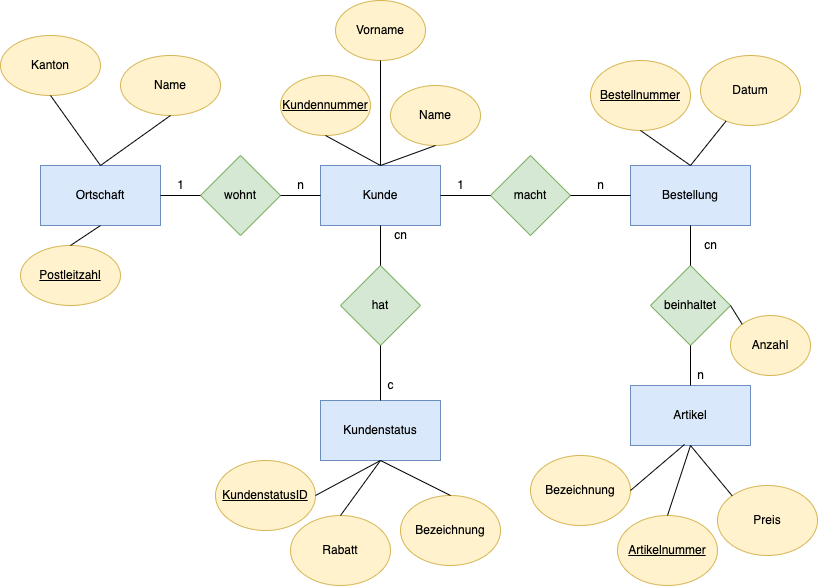

The diagram above was exported from draw.io. Its source (the exported page's mxGraphModel, read from the mxfile embedded in the PNG):
<mxGraphModel dx="1234" dy="787" grid="1" gridSize="10" guides="1" tooltips="1" connect="1" arrows="1" fold="1" page="1" pageScale="1" pageWidth="827" pageHeight="1169" math="0" shadow="0">
  <root>
    <mxCell id="0" />
    <mxCell id="1" parent="0" />
    <mxCell id="b8vkZWEt1r1g3HTHjguu-1" value="Bestellung" style="rounded=0;whiteSpace=wrap;html=1;fillColor=#dae8fc;strokeColor=#6c8ebf;" parent="1" vertex="1">
      <mxGeometry x="640" y="350" width="120" height="60" as="geometry" />
    </mxCell>
    <mxCell id="b8vkZWEt1r1g3HTHjguu-2" value="Kunde" style="rounded=0;whiteSpace=wrap;html=1;fillColor=#dae8fc;strokeColor=#6c8ebf;" parent="1" vertex="1">
      <mxGeometry x="330" y="350" width="120" height="60" as="geometry" />
    </mxCell>
    <mxCell id="b8vkZWEt1r1g3HTHjguu-3" value="Ortschaft" style="rounded=0;whiteSpace=wrap;html=1;fillColor=#dae8fc;strokeColor=#6c8ebf;" parent="1" vertex="1">
      <mxGeometry x="50" y="350" width="120" height="60" as="geometry" />
    </mxCell>
    <mxCell id="b8vkZWEt1r1g3HTHjguu-4" value="Artikel" style="rounded=0;whiteSpace=wrap;html=1;fillColor=#dae8fc;strokeColor=#6c8ebf;" parent="1" vertex="1">
      <mxGeometry x="640" y="570" width="120" height="60" as="geometry" />
    </mxCell>
    <mxCell id="b8vkZWEt1r1g3HTHjguu-5" value="wohnt" style="rhombus;whiteSpace=wrap;html=1;fillColor=#d5e8d4;strokeColor=#82b366;" parent="1" vertex="1">
      <mxGeometry x="210" y="340" width="80" height="80" as="geometry" />
    </mxCell>
    <mxCell id="b8vkZWEt1r1g3HTHjguu-6" value="macht" style="rhombus;whiteSpace=wrap;html=1;fillColor=#d5e8d4;strokeColor=#82b366;" parent="1" vertex="1">
      <mxGeometry x="500" y="340" width="80" height="80" as="geometry" />
    </mxCell>
    <mxCell id="b8vkZWEt1r1g3HTHjguu-7" value="beinhaltet" style="rhombus;whiteSpace=wrap;html=1;fillColor=#d5e8d4;strokeColor=#82b366;" parent="1" vertex="1">
      <mxGeometry x="660" y="450" width="80" height="80" as="geometry" />
    </mxCell>
    <mxCell id="b8vkZWEt1r1g3HTHjguu-8" value="" style="endArrow=none;html=1;rounded=0;exitX=0;exitY=0.5;exitDx=0;exitDy=0;entryX=1;entryY=0.5;entryDx=0;entryDy=0;" parent="1" source="b8vkZWEt1r1g3HTHjguu-2" target="b8vkZWEt1r1g3HTHjguu-5" edge="1">
      <mxGeometry width="50" height="50" relative="1" as="geometry">
        <mxPoint x="390" y="490" as="sourcePoint" />
        <mxPoint x="440" y="440" as="targetPoint" />
      </mxGeometry>
    </mxCell>
    <mxCell id="b8vkZWEt1r1g3HTHjguu-9" value="" style="endArrow=none;html=1;rounded=0;exitX=0;exitY=0.5;exitDx=0;exitDy=0;entryX=1;entryY=0.5;entryDx=0;entryDy=0;" parent="1" source="b8vkZWEt1r1g3HTHjguu-5" target="b8vkZWEt1r1g3HTHjguu-3" edge="1">
      <mxGeometry width="50" height="50" relative="1" as="geometry">
        <mxPoint x="390" y="490" as="sourcePoint" />
        <mxPoint x="320" y="380" as="targetPoint" />
      </mxGeometry>
    </mxCell>
    <mxCell id="b8vkZWEt1r1g3HTHjguu-11" value="" style="endArrow=none;html=1;rounded=0;entryX=0;entryY=0.5;entryDx=0;entryDy=0;exitX=1;exitY=0.5;exitDx=0;exitDy=0;" parent="1" source="b8vkZWEt1r1g3HTHjguu-6" target="b8vkZWEt1r1g3HTHjguu-1" edge="1">
      <mxGeometry width="50" height="50" relative="1" as="geometry">
        <mxPoint x="390" y="490" as="sourcePoint" />
        <mxPoint x="440" y="440" as="targetPoint" />
      </mxGeometry>
    </mxCell>
    <mxCell id="b8vkZWEt1r1g3HTHjguu-12" value="" style="endArrow=none;html=1;rounded=0;entryX=0.5;entryY=1;entryDx=0;entryDy=0;exitX=0.5;exitY=0;exitDx=0;exitDy=0;" parent="1" source="b8vkZWEt1r1g3HTHjguu-7" target="b8vkZWEt1r1g3HTHjguu-1" edge="1">
      <mxGeometry width="50" height="50" relative="1" as="geometry">
        <mxPoint x="390" y="490" as="sourcePoint" />
        <mxPoint x="440" y="440" as="targetPoint" />
      </mxGeometry>
    </mxCell>
    <mxCell id="b8vkZWEt1r1g3HTHjguu-13" value="" style="endArrow=none;html=1;rounded=0;entryX=0.5;entryY=1;entryDx=0;entryDy=0;exitX=0.5;exitY=0;exitDx=0;exitDy=0;" parent="1" source="b8vkZWEt1r1g3HTHjguu-4" target="b8vkZWEt1r1g3HTHjguu-7" edge="1">
      <mxGeometry width="50" height="50" relative="1" as="geometry">
        <mxPoint x="390" y="490" as="sourcePoint" />
        <mxPoint x="440" y="440" as="targetPoint" />
      </mxGeometry>
    </mxCell>
    <mxCell id="b8vkZWEt1r1g3HTHjguu-14" value="&lt;u&gt;Kundennummer&lt;/u&gt;" style="ellipse;whiteSpace=wrap;html=1;fillColor=#fff2cc;strokeColor=#d6b656;" parent="1" vertex="1">
      <mxGeometry x="290" y="260" width="90" height="60" as="geometry" />
    </mxCell>
    <mxCell id="b8vkZWEt1r1g3HTHjguu-15" value="Name" style="ellipse;whiteSpace=wrap;html=1;fillColor=#fff2cc;strokeColor=#d6b656;" parent="1" vertex="1">
      <mxGeometry x="400" y="270" width="90" height="60" as="geometry" />
    </mxCell>
    <mxCell id="b8vkZWEt1r1g3HTHjguu-16" value="Vorname" style="ellipse;whiteSpace=wrap;html=1;fillColor=#fff2cc;strokeColor=#d6b656;" parent="1" vertex="1">
      <mxGeometry x="345" y="185" width="90" height="60" as="geometry" />
    </mxCell>
    <mxCell id="b8vkZWEt1r1g3HTHjguu-18" value="" style="endArrow=none;html=1;rounded=0;exitX=0.5;exitY=1;exitDx=0;exitDy=0;" parent="1" source="b8vkZWEt1r1g3HTHjguu-16" edge="1">
      <mxGeometry width="50" height="50" relative="1" as="geometry">
        <mxPoint x="390" y="250" as="sourcePoint" />
        <mxPoint x="390" y="350" as="targetPoint" />
      </mxGeometry>
    </mxCell>
    <mxCell id="b8vkZWEt1r1g3HTHjguu-19" value="" style="endArrow=none;html=1;rounded=0;exitX=0.5;exitY=1;exitDx=0;exitDy=0;entryX=0.5;entryY=0;entryDx=0;entryDy=0;" parent="1" source="b8vkZWEt1r1g3HTHjguu-14" target="b8vkZWEt1r1g3HTHjguu-2" edge="1">
      <mxGeometry width="50" height="50" relative="1" as="geometry">
        <mxPoint x="390" y="490" as="sourcePoint" />
        <mxPoint x="440" y="440" as="targetPoint" />
      </mxGeometry>
    </mxCell>
    <mxCell id="b8vkZWEt1r1g3HTHjguu-20" value="" style="endArrow=none;html=1;rounded=0;entryX=0.5;entryY=1;entryDx=0;entryDy=0;exitX=0.5;exitY=0;exitDx=0;exitDy=0;" parent="1" source="b8vkZWEt1r1g3HTHjguu-2" target="b8vkZWEt1r1g3HTHjguu-15" edge="1">
      <mxGeometry width="50" height="50" relative="1" as="geometry">
        <mxPoint x="390" y="490" as="sourcePoint" />
        <mxPoint x="440" y="440" as="targetPoint" />
      </mxGeometry>
    </mxCell>
    <mxCell id="b8vkZWEt1r1g3HTHjguu-21" value="&lt;u&gt;Postleitzahl&lt;/u&gt;" style="ellipse;whiteSpace=wrap;html=1;fillColor=#fff2cc;strokeColor=#d6b656;" parent="1" vertex="1">
      <mxGeometry x="30" y="430" width="100" height="60" as="geometry" />
    </mxCell>
    <mxCell id="b8vkZWEt1r1g3HTHjguu-22" value="Kanton" style="ellipse;whiteSpace=wrap;html=1;fillColor=#fff2cc;strokeColor=#d6b656;" parent="1" vertex="1">
      <mxGeometry x="10" y="220" width="100" height="60" as="geometry" />
    </mxCell>
    <mxCell id="b8vkZWEt1r1g3HTHjguu-23" value="Name" style="ellipse;whiteSpace=wrap;html=1;fillColor=#fff2cc;strokeColor=#d6b656;" parent="1" vertex="1">
      <mxGeometry x="130" y="240" width="100" height="60" as="geometry" />
    </mxCell>
    <mxCell id="b8vkZWEt1r1g3HTHjguu-24" value="" style="endArrow=none;html=1;rounded=0;entryX=0.5;entryY=1;entryDx=0;entryDy=0;exitX=0.5;exitY=0;exitDx=0;exitDy=0;" parent="1" source="b8vkZWEt1r1g3HTHjguu-3" target="b8vkZWEt1r1g3HTHjguu-23" edge="1">
      <mxGeometry width="50" height="50" relative="1" as="geometry">
        <mxPoint x="390" y="490" as="sourcePoint" />
        <mxPoint x="440" y="440" as="targetPoint" />
      </mxGeometry>
    </mxCell>
    <mxCell id="b8vkZWEt1r1g3HTHjguu-25" value="" style="endArrow=none;html=1;rounded=0;entryX=0.5;entryY=1;entryDx=0;entryDy=0;exitX=0.5;exitY=0;exitDx=0;exitDy=0;" parent="1" source="b8vkZWEt1r1g3HTHjguu-3" target="b8vkZWEt1r1g3HTHjguu-22" edge="1">
      <mxGeometry width="50" height="50" relative="1" as="geometry">
        <mxPoint x="390" y="490" as="sourcePoint" />
        <mxPoint x="440" y="440" as="targetPoint" />
      </mxGeometry>
    </mxCell>
    <mxCell id="b8vkZWEt1r1g3HTHjguu-26" value="" style="endArrow=none;html=1;rounded=0;entryX=0.5;entryY=1;entryDx=0;entryDy=0;exitX=0.5;exitY=0;exitDx=0;exitDy=0;" parent="1" source="b8vkZWEt1r1g3HTHjguu-21" target="b8vkZWEt1r1g3HTHjguu-3" edge="1">
      <mxGeometry width="50" height="50" relative="1" as="geometry">
        <mxPoint x="390" y="440" as="sourcePoint" />
        <mxPoint x="440" y="440" as="targetPoint" />
      </mxGeometry>
    </mxCell>
    <mxCell id="b8vkZWEt1r1g3HTHjguu-27" value="&lt;u&gt;Bestellnummer&lt;/u&gt;" style="ellipse;whiteSpace=wrap;html=1;fillColor=#fff2cc;strokeColor=#d6b656;" parent="1" vertex="1">
      <mxGeometry x="600" y="245" width="100" height="70" as="geometry" />
    </mxCell>
    <mxCell id="b8vkZWEt1r1g3HTHjguu-28" value="Datum" style="ellipse;whiteSpace=wrap;html=1;fillColor=#fff2cc;strokeColor=#d6b656;" parent="1" vertex="1">
      <mxGeometry x="710" y="240" width="100" height="70" as="geometry" />
    </mxCell>
    <mxCell id="b8vkZWEt1r1g3HTHjguu-29" value="" style="endArrow=none;html=1;rounded=0;entryX=0.5;entryY=1;entryDx=0;entryDy=0;exitX=0.5;exitY=0;exitDx=0;exitDy=0;" parent="1" source="b8vkZWEt1r1g3HTHjguu-1" target="b8vkZWEt1r1g3HTHjguu-27" edge="1">
      <mxGeometry width="50" height="50" relative="1" as="geometry">
        <mxPoint x="390" y="490" as="sourcePoint" />
        <mxPoint x="440" y="440" as="targetPoint" />
      </mxGeometry>
    </mxCell>
    <mxCell id="b8vkZWEt1r1g3HTHjguu-30" value="" style="endArrow=none;html=1;rounded=0;exitX=0.5;exitY=0;exitDx=0;exitDy=0;" parent="1" source="b8vkZWEt1r1g3HTHjguu-1" target="b8vkZWEt1r1g3HTHjguu-28" edge="1">
      <mxGeometry width="50" height="50" relative="1" as="geometry">
        <mxPoint x="390" y="490" as="sourcePoint" />
        <mxPoint x="440" y="440" as="targetPoint" />
      </mxGeometry>
    </mxCell>
    <mxCell id="b8vkZWEt1r1g3HTHjguu-32" value="&lt;u&gt;Artikelnummer&lt;/u&gt;" style="ellipse;whiteSpace=wrap;html=1;fillColor=#fff2cc;strokeColor=#d6b656;" parent="1" vertex="1">
      <mxGeometry x="627" y="700" width="100" height="70" as="geometry" />
    </mxCell>
    <mxCell id="b8vkZWEt1r1g3HTHjguu-33" value="Bezeichnung" style="ellipse;whiteSpace=wrap;html=1;fillColor=#fff2cc;strokeColor=#d6b656;" parent="1" vertex="1">
      <mxGeometry x="540" y="640" width="100" height="70" as="geometry" />
    </mxCell>
    <mxCell id="b8vkZWEt1r1g3HTHjguu-34" value="Preis" style="ellipse;whiteSpace=wrap;html=1;fillColor=#fff2cc;strokeColor=#d6b656;" parent="1" vertex="1">
      <mxGeometry x="727" y="670" width="100" height="70" as="geometry" />
    </mxCell>
    <mxCell id="b8vkZWEt1r1g3HTHjguu-35" value="" style="endArrow=none;html=1;rounded=0;entryX=0.5;entryY=0;entryDx=0;entryDy=0;exitX=0.5;exitY=1;exitDx=0;exitDy=0;" parent="1" source="b8vkZWEt1r1g3HTHjguu-4" target="b8vkZWEt1r1g3HTHjguu-32" edge="1">
      <mxGeometry width="50" height="50" relative="1" as="geometry">
        <mxPoint x="390" y="490" as="sourcePoint" />
        <mxPoint x="440" y="440" as="targetPoint" />
      </mxGeometry>
    </mxCell>
    <mxCell id="b8vkZWEt1r1g3HTHjguu-36" value="" style="endArrow=none;html=1;rounded=0;entryX=1;entryY=0.5;entryDx=0;entryDy=0;exitX=0.45;exitY=0.983;exitDx=0;exitDy=0;exitPerimeter=0;" parent="1" source="b8vkZWEt1r1g3HTHjguu-4" target="b8vkZWEt1r1g3HTHjguu-33" edge="1">
      <mxGeometry width="50" height="50" relative="1" as="geometry">
        <mxPoint x="390" y="490" as="sourcePoint" />
        <mxPoint x="440" y="440" as="targetPoint" />
      </mxGeometry>
    </mxCell>
    <mxCell id="b8vkZWEt1r1g3HTHjguu-37" value="" style="endArrow=none;html=1;rounded=0;exitX=0;exitY=0;exitDx=0;exitDy=0;entryX=0.5;entryY=1;entryDx=0;entryDy=0;" parent="1" source="b8vkZWEt1r1g3HTHjguu-34" target="b8vkZWEt1r1g3HTHjguu-4" edge="1">
      <mxGeometry width="50" height="50" relative="1" as="geometry">
        <mxPoint x="390" y="490" as="sourcePoint" />
        <mxPoint x="440" y="440" as="targetPoint" />
      </mxGeometry>
    </mxCell>
    <mxCell id="b8vkZWEt1r1g3HTHjguu-38" value="" style="endArrow=none;html=1;rounded=0;entryX=1;entryY=0.5;entryDx=0;entryDy=0;exitX=0;exitY=0.5;exitDx=0;exitDy=0;" parent="1" source="b8vkZWEt1r1g3HTHjguu-6" target="b8vkZWEt1r1g3HTHjguu-2" edge="1">
      <mxGeometry width="50" height="50" relative="1" as="geometry">
        <mxPoint x="390" y="490" as="sourcePoint" />
        <mxPoint x="440" y="440" as="targetPoint" />
      </mxGeometry>
    </mxCell>
    <mxCell id="b8vkZWEt1r1g3HTHjguu-39" value="1" style="text;html=1;align=center;verticalAlign=middle;resizable=0;points=[];autosize=1;strokeColor=none;fillColor=none;" parent="1" vertex="1">
      <mxGeometry x="455" y="355" width="30" height="30" as="geometry" />
    </mxCell>
    <mxCell id="b8vkZWEt1r1g3HTHjguu-40" value="n" style="text;html=1;align=center;verticalAlign=middle;resizable=0;points=[];autosize=1;strokeColor=none;fillColor=none;" parent="1" vertex="1">
      <mxGeometry x="595" y="355" width="30" height="30" as="geometry" />
    </mxCell>
    <mxCell id="b8vkZWEt1r1g3HTHjguu-41" value="cn" style="text;html=1;align=center;verticalAlign=middle;resizable=0;points=[];autosize=1;strokeColor=none;fillColor=none;" parent="1" vertex="1">
      <mxGeometry x="700" y="415" width="40" height="30" as="geometry" />
    </mxCell>
    <mxCell id="b8vkZWEt1r1g3HTHjguu-42" value="n" style="text;html=1;align=center;verticalAlign=middle;resizable=0;points=[];autosize=1;strokeColor=none;fillColor=none;" parent="1" vertex="1">
      <mxGeometry x="695" y="545" width="30" height="30" as="geometry" />
    </mxCell>
    <mxCell id="b8vkZWEt1r1g3HTHjguu-43" value="n" style="text;html=1;align=center;verticalAlign=middle;resizable=0;points=[];autosize=1;strokeColor=none;fillColor=none;" parent="1" vertex="1">
      <mxGeometry x="295" y="355" width="30" height="30" as="geometry" />
    </mxCell>
    <mxCell id="b8vkZWEt1r1g3HTHjguu-44" value="1" style="text;html=1;align=center;verticalAlign=middle;resizable=0;points=[];autosize=1;strokeColor=none;fillColor=none;" parent="1" vertex="1">
      <mxGeometry x="175" y="355" width="30" height="30" as="geometry" />
    </mxCell>
    <mxCell id="b8vkZWEt1r1g3HTHjguu-45" value="Kundenstatus" style="rounded=0;whiteSpace=wrap;html=1;fillColor=#dae8fc;strokeColor=#6c8ebf;" parent="1" vertex="1">
      <mxGeometry x="330" y="585" width="120" height="60" as="geometry" />
    </mxCell>
    <mxCell id="b8vkZWEt1r1g3HTHjguu-46" value="hat" style="rhombus;whiteSpace=wrap;html=1;fillColor=#d5e8d4;strokeColor=#82b366;" parent="1" vertex="1">
      <mxGeometry x="350" y="450" width="80" height="80" as="geometry" />
    </mxCell>
    <mxCell id="b8vkZWEt1r1g3HTHjguu-47" value="" style="endArrow=none;html=1;rounded=0;entryX=0.5;entryY=1;entryDx=0;entryDy=0;exitX=0.5;exitY=0;exitDx=0;exitDy=0;" parent="1" source="b8vkZWEt1r1g3HTHjguu-46" target="b8vkZWEt1r1g3HTHjguu-2" edge="1">
      <mxGeometry width="50" height="50" relative="1" as="geometry">
        <mxPoint x="390" y="440" as="sourcePoint" />
        <mxPoint x="440" y="440" as="targetPoint" />
      </mxGeometry>
    </mxCell>
    <mxCell id="b8vkZWEt1r1g3HTHjguu-48" value="" style="endArrow=none;html=1;rounded=0;exitX=0.5;exitY=1;exitDx=0;exitDy=0;entryX=0.5;entryY=0;entryDx=0;entryDy=0;" parent="1" source="b8vkZWEt1r1g3HTHjguu-46" target="b8vkZWEt1r1g3HTHjguu-45" edge="1">
      <mxGeometry width="50" height="50" relative="1" as="geometry">
        <mxPoint x="390" y="490" as="sourcePoint" />
        <mxPoint x="440" y="440" as="targetPoint" />
      </mxGeometry>
    </mxCell>
    <mxCell id="b8vkZWEt1r1g3HTHjguu-49" value="cn" style="text;html=1;align=center;verticalAlign=middle;resizable=0;points=[];autosize=1;strokeColor=none;fillColor=none;" parent="1" vertex="1">
      <mxGeometry x="390" y="405" width="40" height="30" as="geometry" />
    </mxCell>
    <mxCell id="b8vkZWEt1r1g3HTHjguu-50" value="c" style="text;html=1;align=center;verticalAlign=middle;resizable=0;points=[];autosize=1;strokeColor=none;fillColor=none;" parent="1" vertex="1">
      <mxGeometry x="385" y="555" width="30" height="30" as="geometry" />
    </mxCell>
    <mxCell id="b8vkZWEt1r1g3HTHjguu-51" value="Bezeichnung" style="ellipse;whiteSpace=wrap;html=1;fillColor=#fff2cc;strokeColor=#d6b656;" parent="1" vertex="1">
      <mxGeometry x="410" y="680" width="100" height="70" as="geometry" />
    </mxCell>
    <mxCell id="b8vkZWEt1r1g3HTHjguu-52" value="Rabatt" style="ellipse;whiteSpace=wrap;html=1;fillColor=#fff2cc;strokeColor=#d6b656;" parent="1" vertex="1">
      <mxGeometry x="300" y="700" width="100" height="70" as="geometry" />
    </mxCell>
    <mxCell id="b8vkZWEt1r1g3HTHjguu-53" value="&lt;u&gt;KundenstatusID&lt;/u&gt;" style="ellipse;whiteSpace=wrap;html=1;fillColor=#fff2cc;strokeColor=#d6b656;" parent="1" vertex="1">
      <mxGeometry x="225" y="645" width="100" height="70" as="geometry" />
    </mxCell>
    <mxCell id="b8vkZWEt1r1g3HTHjguu-54" value="" style="endArrow=none;html=1;rounded=0;exitX=1;exitY=0.5;exitDx=0;exitDy=0;entryX=0.5;entryY=1;entryDx=0;entryDy=0;" parent="1" source="b8vkZWEt1r1g3HTHjguu-53" target="b8vkZWEt1r1g3HTHjguu-45" edge="1">
      <mxGeometry width="50" height="50" relative="1" as="geometry">
        <mxPoint x="390" y="490" as="sourcePoint" />
        <mxPoint x="440" y="440" as="targetPoint" />
      </mxGeometry>
    </mxCell>
    <mxCell id="b8vkZWEt1r1g3HTHjguu-55" value="" style="endArrow=none;html=1;rounded=0;exitX=0.5;exitY=0;exitDx=0;exitDy=0;entryX=0.5;entryY=1;entryDx=0;entryDy=0;" parent="1" source="b8vkZWEt1r1g3HTHjguu-52" target="b8vkZWEt1r1g3HTHjguu-45" edge="1">
      <mxGeometry width="50" height="50" relative="1" as="geometry">
        <mxPoint x="390" y="490" as="sourcePoint" />
        <mxPoint x="440" y="440" as="targetPoint" />
      </mxGeometry>
    </mxCell>
    <mxCell id="b8vkZWEt1r1g3HTHjguu-56" value="" style="endArrow=none;html=1;rounded=0;exitX=0.5;exitY=0;exitDx=0;exitDy=0;entryX=0.5;entryY=1;entryDx=0;entryDy=0;" parent="1" source="b8vkZWEt1r1g3HTHjguu-51" target="b8vkZWEt1r1g3HTHjguu-45" edge="1">
      <mxGeometry width="50" height="50" relative="1" as="geometry">
        <mxPoint x="390" y="490" as="sourcePoint" />
        <mxPoint x="440" y="440" as="targetPoint" />
      </mxGeometry>
    </mxCell>
    <mxCell id="fz-1VVGURFA2BVEk1kpW-1" value="Anzahl" style="ellipse;whiteSpace=wrap;html=1;fillColor=#fff2cc;strokeColor=#d6b656;" vertex="1" parent="1">
      <mxGeometry x="740" y="500" width="80" height="60" as="geometry" />
    </mxCell>
    <mxCell id="fz-1VVGURFA2BVEk1kpW-2" value="" style="endArrow=none;html=1;rounded=0;entryX=0;entryY=0;entryDx=0;entryDy=0;exitX=1;exitY=0.5;exitDx=0;exitDy=0;" edge="1" parent="1" source="b8vkZWEt1r1g3HTHjguu-7" target="fz-1VVGURFA2BVEk1kpW-1">
      <mxGeometry width="50" height="50" relative="1" as="geometry">
        <mxPoint x="390" y="430" as="sourcePoint" />
        <mxPoint x="440" y="380" as="targetPoint" />
      </mxGeometry>
    </mxCell>
  </root>
</mxGraphModel>